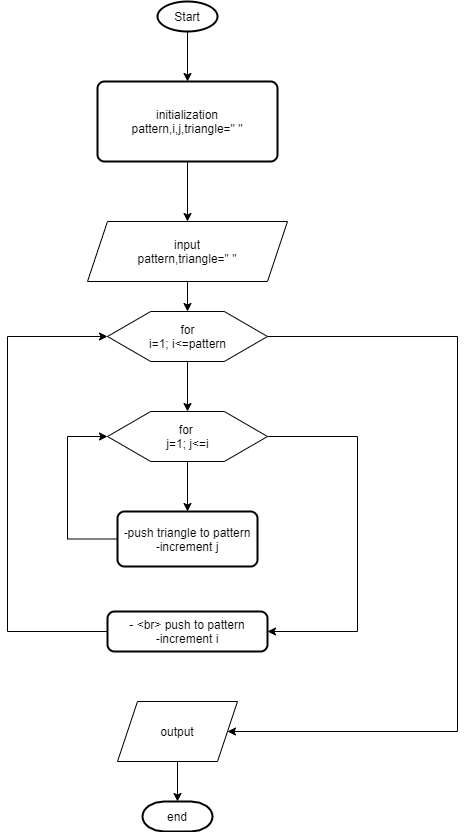

The diagram above was exported from draw.io. Its source (the exported page's mxGraphModel, read from the mxfile embedded in the PNG):
<mxGraphModel dx="868" dy="482" grid="1" gridSize="10" guides="1" tooltips="1" connect="1" arrows="1" fold="1" page="1" pageScale="1" pageWidth="827" pageHeight="1169" math="0" shadow="0">
  <root>
    <mxCell id="WIyWlLk6GJQsqaUBKTNV-0" />
    <mxCell id="WIyWlLk6GJQsqaUBKTNV-1" parent="WIyWlLk6GJQsqaUBKTNV-0" />
    <mxCell id="oVKsvxIVc9pYjsoCtmh8-9" value="" style="edgeStyle=orthogonalEdgeStyle;rounded=0;orthogonalLoop=1;jettySize=auto;html=1;" parent="WIyWlLk6GJQsqaUBKTNV-1" source="oVKsvxIVc9pYjsoCtmh8-0" target="oVKsvxIVc9pYjsoCtmh8-1" edge="1">
      <mxGeometry relative="1" as="geometry" />
    </mxCell>
    <mxCell id="oVKsvxIVc9pYjsoCtmh8-0" value="Start" style="strokeWidth=2;html=1;shape=mxgraph.flowchart.start_1;whiteSpace=wrap;fontFamily=Helvetica;fontSize=12;fontColor=#000000;align=center;strokeColor=#000000;fillColor=#ffffff;" parent="WIyWlLk6GJQsqaUBKTNV-1" vertex="1">
      <mxGeometry x="190" y="90" width="60" height="30" as="geometry" />
    </mxCell>
    <mxCell id="oVKsvxIVc9pYjsoCtmh8-11" value="" style="edgeStyle=orthogonalEdgeStyle;rounded=0;orthogonalLoop=1;jettySize=auto;html=1;" parent="WIyWlLk6GJQsqaUBKTNV-1" source="oVKsvxIVc9pYjsoCtmh8-1" target="oVKsvxIVc9pYjsoCtmh8-10" edge="1">
      <mxGeometry relative="1" as="geometry" />
    </mxCell>
    <mxCell id="oVKsvxIVc9pYjsoCtmh8-1" value="initialization&lt;br&gt;pattern,i,j,triangle=&quot; &quot;" style="rounded=1;whiteSpace=wrap;html=1;absoluteArcSize=1;arcSize=14;strokeWidth=2;" parent="WIyWlLk6GJQsqaUBKTNV-1" vertex="1">
      <mxGeometry x="130" y="170" width="180" height="80" as="geometry" />
    </mxCell>
    <mxCell id="oVKsvxIVc9pYjsoCtmh8-2" value="" style="strokeWidth=2;html=1;shape=mxgraph.flowchart.annotation_1;align=left;pointerEvents=1;" parent="WIyWlLk6GJQsqaUBKTNV-1" vertex="1">
      <mxGeometry x="260" y="260" height="100" as="geometry" />
    </mxCell>
    <mxCell id="oVKsvxIVc9pYjsoCtmh8-15" value="" style="edgeStyle=orthogonalEdgeStyle;rounded=0;orthogonalLoop=1;jettySize=auto;html=1;" parent="WIyWlLk6GJQsqaUBKTNV-1" source="oVKsvxIVc9pYjsoCtmh8-10" target="oVKsvxIVc9pYjsoCtmh8-12" edge="1">
      <mxGeometry relative="1" as="geometry" />
    </mxCell>
    <mxCell id="oVKsvxIVc9pYjsoCtmh8-10" value="input&lt;br&gt;pattern,triangle=&quot; &quot;" style="shape=parallelogram;perimeter=parallelogramPerimeter;whiteSpace=wrap;html=1;fixedSize=1;" parent="WIyWlLk6GJQsqaUBKTNV-1" vertex="1">
      <mxGeometry x="120" y="310" width="200" height="60" as="geometry" />
    </mxCell>
    <mxCell id="oVKsvxIVc9pYjsoCtmh8-14" value="" style="edgeStyle=orthogonalEdgeStyle;rounded=0;orthogonalLoop=1;jettySize=auto;html=1;" parent="WIyWlLk6GJQsqaUBKTNV-1" source="oVKsvxIVc9pYjsoCtmh8-12" target="oVKsvxIVc9pYjsoCtmh8-13" edge="1">
      <mxGeometry relative="1" as="geometry" />
    </mxCell>
    <mxCell id="oVKsvxIVc9pYjsoCtmh8-19" value="" style="edgeStyle=orthogonalEdgeStyle;rounded=0;orthogonalLoop=1;jettySize=auto;html=1;" parent="WIyWlLk6GJQsqaUBKTNV-1" source="oVKsvxIVc9pYjsoCtmh8-13" target="oVKsvxIVc9pYjsoCtmh8-18" edge="1">
      <mxGeometry relative="1" as="geometry" />
    </mxCell>
    <mxCell id="oVKsvxIVc9pYjsoCtmh8-32" value="" style="edgeStyle=orthogonalEdgeStyle;rounded=0;orthogonalLoop=1;jettySize=auto;html=1;entryX=1;entryY=0.5;entryDx=0;entryDy=0;" parent="WIyWlLk6GJQsqaUBKTNV-1" source="oVKsvxIVc9pYjsoCtmh8-13" target="oVKsvxIVc9pYjsoCtmh8-30" edge="1">
      <mxGeometry relative="1" as="geometry">
        <mxPoint x="400" y="740" as="targetPoint" />
        <Array as="points">
          <mxPoint x="390" y="525" />
          <mxPoint x="390" y="720" />
        </Array>
      </mxGeometry>
    </mxCell>
    <mxCell id="oVKsvxIVc9pYjsoCtmh8-13" value="for&amp;nbsp;&lt;br&gt;j=1; j&amp;lt;=i" style="verticalLabelPosition=middle;verticalAlign=middle;html=1;shape=hexagon;perimeter=hexagonPerimeter2;arcSize=6;size=0.27;labelPosition=center;align=center;" parent="WIyWlLk6GJQsqaUBKTNV-1" vertex="1">
      <mxGeometry x="140" y="500" width="160" height="50" as="geometry" />
    </mxCell>
    <mxCell id="oVKsvxIVc9pYjsoCtmh8-17" value="" style="edgeStyle=orthogonalEdgeStyle;rounded=0;orthogonalLoop=1;jettySize=auto;html=1;" parent="WIyWlLk6GJQsqaUBKTNV-1" source="oVKsvxIVc9pYjsoCtmh8-12" target="oVKsvxIVc9pYjsoCtmh8-16" edge="1">
      <mxGeometry relative="1" as="geometry">
        <mxPoint x="370" y="750" as="targetPoint" />
        <Array as="points">
          <mxPoint x="490" y="425" />
          <mxPoint x="490" y="820" />
        </Array>
      </mxGeometry>
    </mxCell>
    <mxCell id="oVKsvxIVc9pYjsoCtmh8-12" value="for&lt;br&gt;i=1; i&amp;lt;=pattern" style="verticalLabelPosition=middle;verticalAlign=middle;html=1;shape=hexagon;perimeter=hexagonPerimeter2;arcSize=6;size=0.27;labelPosition=center;align=center;" parent="WIyWlLk6GJQsqaUBKTNV-1" vertex="1">
      <mxGeometry x="140" y="400" width="160" height="50" as="geometry" />
    </mxCell>
    <mxCell id="oVKsvxIVc9pYjsoCtmh8-34" value="" style="edgeStyle=orthogonalEdgeStyle;rounded=0;orthogonalLoop=1;jettySize=auto;html=1;" parent="WIyWlLk6GJQsqaUBKTNV-1" source="oVKsvxIVc9pYjsoCtmh8-16" target="oVKsvxIVc9pYjsoCtmh8-33" edge="1">
      <mxGeometry relative="1" as="geometry" />
    </mxCell>
    <mxCell id="oVKsvxIVc9pYjsoCtmh8-16" value="output" style="shape=parallelogram;perimeter=parallelogramPerimeter;whiteSpace=wrap;html=1;fixedSize=1;arcSize=6;" parent="WIyWlLk6GJQsqaUBKTNV-1" vertex="1">
      <mxGeometry x="150" y="790" width="120" height="60" as="geometry" />
    </mxCell>
    <mxCell id="oVKsvxIVc9pYjsoCtmh8-29" value="" style="edgeStyle=orthogonalEdgeStyle;rounded=0;orthogonalLoop=1;jettySize=auto;html=1;" parent="WIyWlLk6GJQsqaUBKTNV-1" source="oVKsvxIVc9pYjsoCtmh8-18" target="oVKsvxIVc9pYjsoCtmh8-13" edge="1">
      <mxGeometry relative="1" as="geometry">
        <mxPoint x="140" y="530" as="targetPoint" />
        <Array as="points">
          <mxPoint x="100" y="628" />
          <mxPoint x="100" y="525" />
        </Array>
      </mxGeometry>
    </mxCell>
    <mxCell id="oVKsvxIVc9pYjsoCtmh8-18" value="-push triangle to pattern&lt;br&gt;-increment j" style="rounded=1;whiteSpace=wrap;html=1;absoluteArcSize=1;arcSize=14;strokeWidth=2;" parent="WIyWlLk6GJQsqaUBKTNV-1" vertex="1">
      <mxGeometry x="150" y="600" width="140" height="55" as="geometry" />
    </mxCell>
    <mxCell id="oVKsvxIVc9pYjsoCtmh8-36" value="" style="edgeStyle=orthogonalEdgeStyle;rounded=0;orthogonalLoop=1;jettySize=auto;html=1;entryX=0;entryY=0.5;entryDx=0;entryDy=0;" parent="WIyWlLk6GJQsqaUBKTNV-1" source="oVKsvxIVc9pYjsoCtmh8-30" target="oVKsvxIVc9pYjsoCtmh8-12" edge="1">
      <mxGeometry relative="1" as="geometry">
        <mxPoint x="20" y="310" as="targetPoint" />
        <Array as="points">
          <mxPoint x="40" y="720" />
          <mxPoint x="40" y="425" />
        </Array>
      </mxGeometry>
    </mxCell>
    <mxCell id="oVKsvxIVc9pYjsoCtmh8-30" value="- &amp;lt;br&amp;gt; push to pattern&lt;br&gt;-increment i" style="rounded=1;whiteSpace=wrap;html=1;absoluteArcSize=1;arcSize=14;strokeWidth=2;" parent="WIyWlLk6GJQsqaUBKTNV-1" vertex="1">
      <mxGeometry x="140" y="700" width="160" height="40" as="geometry" />
    </mxCell>
    <mxCell id="oVKsvxIVc9pYjsoCtmh8-33" value="end" style="strokeWidth=2;html=1;shape=mxgraph.flowchart.terminator;whiteSpace=wrap;" parent="WIyWlLk6GJQsqaUBKTNV-1" vertex="1">
      <mxGeometry x="175" y="890" width="70" height="30" as="geometry" />
    </mxCell>
  </root>
</mxGraphModel>